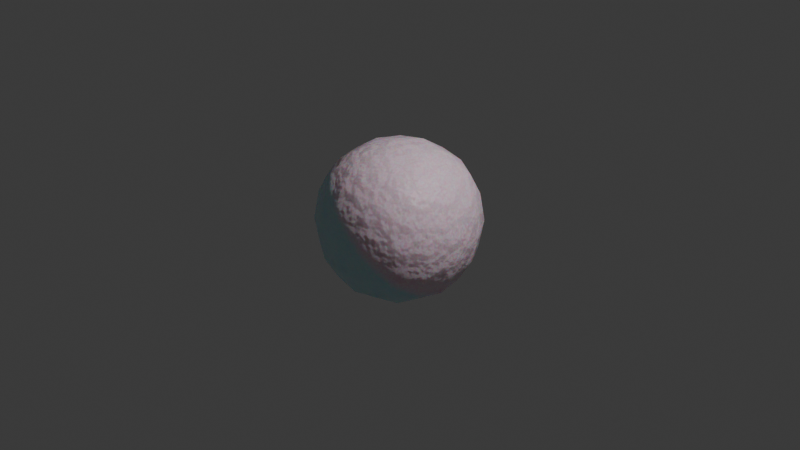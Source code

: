 # Source: CottonCandy.blend  (saved by Blender 4.0.36; exported with 4.5.12 LTS)
import bpy
from mathutils import Matrix  # noqa: F401  (used for matrix-valued properties, if any)

bpy.ops.wm.read_factory_settings(use_empty=True)
scene = bpy.context.scene
scene.name = 'Scene'

# ---- collections
col_collection = bpy.data.collections.new('Collection'); scene.collection.children.link(col_collection)

# ---- materials (node trees are filled in below, after node groups)
mat_material = bpy.data.materials.new('Material')
mat_material.alpha_threshold = 0.0
mat_material.use_transparent_shadow = False
mat_material.roughness = 0.5
mat_material.line_color = (0.0, 0.0, 0.0, 1.0)

# ---- node groups
ng_auto_smooth = bpy.data.node_groups.new('Auto Smooth', 'GeometryNodeTree')
_s = ng_auto_smooth.interface.new_socket(name='Geometry', in_out='OUTPUT', socket_type='NodeSocketGeometry')
_s = ng_auto_smooth.interface.new_socket(name='Geometry', in_out='INPUT', socket_type='NodeSocketGeometry')
_s = ng_auto_smooth.interface.new_socket(name='Angle', in_out='INPUT', socket_type='NodeSocketFloat')
_s.subtype = 'ANGLE'
_s.min_value = 0.0
_s.max_value = 3.142
ng_auto_smooth.is_modifier = True
_N = ng_auto_smooth.nodes; _L = ng_auto_smooth.links
n0 = _N.new('NodeGroupOutput'); n0.name = 'Group Output'; n0.location = (480, -100)
n1 = _N.new('NodeGroupInput'); n1.name = 'Group Input'; n1.location = (-420, -300)
n2 = _N.new('NodeGroupInput'); n2.name = 'Group Input.001'; n2.location = (-60, -100)
n3 = _N.new('GeometryNodeSetShadeSmooth'); n3.name = 'Set Shade Smooth'; n3.location = (120, -100)
n3.domain = 'EDGE'
n4 = _N.new('GeometryNodeSetShadeSmooth'); n4.name = 'Set Shade Smooth.001'; n4.location = (300, -100)
n5 = _N.new('GeometryNodeInputMeshEdgeAngle'); n5.name = 'Edge Angle'; n5.location = (-420, -220)
n6 = _N.new('GeometryNodeInputEdgeSmooth'); n6.name = 'Is Edge Smooth'; n6.location = (-60, -160)
n7 = _N.new('GeometryNodeInputShadeSmooth'); n7.name = 'Is Face Smooth'; n7.location = (-240, -340)
n8 = _N.new('FunctionNodeBooleanMath'); n8.name = 'Boolean Math'; n8.location = (-60, -220)
n9 = _N.new('FunctionNodeCompare'); n9.name = 'Compare'; n9.location = (-240, -180)
n9.operation = 'LESS_EQUAL'
_L.new(n5.outputs[0], n9.inputs[0])
_L.new(n4.outputs[0], n0.inputs[0])
_L.new(n1.outputs[1], n9.inputs[1])
_L.new(n9.outputs[0], n8.inputs[0])
_L.new(n7.outputs[0], n8.inputs[1])
_L.new(n2.outputs[0], n3.inputs[0])
_L.new(n6.outputs[0], n3.inputs[1])
_L.new(n3.outputs[0], n4.inputs[0])
_L.new(n8.outputs[0], n3.inputs[2])
n0.is_active_output = True

# ---- material node trees
mat_material.use_nodes = True; mat_material.node_tree.nodes.clear()
_N = mat_material.node_tree.nodes; _L = mat_material.node_tree.links
n0 = _N.new('ShaderNodeOutputMaterial'); n0.name = 'Material Output'; n0.location = (867, 646)
n1 = _N.new('ShaderNodeTexNoise'); n1.name = 'Noise Texture'; n1.location = (-589, 431)
n1.inputs[2].default_value = 0.05
n2 = _N.new('ShaderNodeTexNoise'); n2.name = 'Noise Texture.001'; n2.location = (-591, 138)
n2.inputs[2].default_value = 49.0
n3 = _N.new('ShaderNodeTexCoord'); n3.name = 'Texture Coordinate'; n3.location = (-1275, 61)
n4 = _N.new('ShaderNodeTexNoise'); n4.name = 'Noise Texture.002'; n4.location = (-594, -148)
n4.inputs[2].default_value = 6.328
n5 = _N.new('ShaderNodeMapping'); n5.name = 'Mapping'; n5.location = (-1055, 106)
n5.inputs[1].default_value = (0.0, 0.0, 0.18)
n5.inputs[2].default_value = (0.0, 0.0, 0.9041)
n6 = _N.new('ShaderNodeBump'); n6.name = 'Bump'; n6.location = (-241, -276)
n6.inputs[0].default_value = 0.12
n6.inputs[1].default_value = 1.0
n6.inputs[2].default_value = 1.0
n7 = _N.new('ShaderNodeValToRGB'); n7.name = 'Color Ramp'; n7.location = (-302, 641)
while len(n7.color_ramp.elements) > 1: n7.color_ramp.elements.remove(n7.color_ramp.elements[-1])
n7.color_ramp.elements[0].position = 0.498; n7.color_ramp.elements[0].color = (1.0, 1.0, 1.0, 1.0)
_e = n7.color_ramp.elements.new(0.5036); _e.color = (0.0, 0.0, 0.0, 1.0)
n8 = _N.new('ShaderNodeValToRGB'); n8.name = 'Color Ramp.001'; n8.location = (-285, 291)
while len(n8.color_ramp.elements) > 1: n8.color_ramp.elements.remove(n8.color_ramp.elements[-1])
n8.color_ramp.elements[0].position = 0.0; n8.color_ramp.elements[0].color = (0.4371, 0.8862, 1.0, 1.0)
_e = n8.color_ramp.elements.new(1.0); _e.color = (0.7533, 0.8339, 1.0, 1.0)
n9 = _N.new('ShaderNodeValToRGB'); n9.name = 'Color Ramp.002'; n9.location = (-263, 29)
while len(n9.color_ramp.elements) > 1: n9.color_ramp.elements.remove(n9.color_ramp.elements[-1])
n9.color_ramp.elements[0].position = 0.0; n9.color_ramp.elements[0].color = (1.0, 1.0, 1.0, 1.0)
_e = n9.color_ramp.elements.new(1.0); _e.color = (0.9439, 0.434, 0.6498, 1.0)
n10 = _N.new('ShaderNodeMix'); n10.name = 'Mix'; n10.location = (149, 265)
n10.data_type = 'RGBA'
n10.clamp_factor = False
n11 = _N.new('ShaderNodeBsdfPrincipled'); n11.name = 'Principled BSDF'; n11.location = (464, 312)
n11.inputs[3].default_value = 1.45
_L.new(n11.outputs[0], n0.inputs[0])
_L.new(n7.outputs[0], n10.inputs[0])
_L.new(n1.outputs[0], n7.inputs[0])
_L.new(n5.outputs[0], n1.inputs[0])
_L.new(n3.outputs[3], n5.inputs[0])
_L.new(n5.outputs[0], n2.inputs[0])
_L.new(n5.outputs[0], n4.inputs[0])
_L.new(n6.outputs[0], n11.inputs[5])
_L.new(n4.outputs[0], n6.inputs[3])
_L.new(n2.outputs[0], n9.inputs[0])
_L.new(n2.outputs[0], n8.inputs[0])
_L.new(n8.outputs[0], n10.inputs[2])
_L.new(n9.outputs[0], n10.inputs[3])
_L.new(n10.outputs[2], n11.inputs[0])
_L.new(n8.outputs[0], n10.inputs[6])
_L.new(n9.outputs[0], n10.inputs[7])
_L.new(n10.outputs[2], n11.inputs[8])
n0.is_active_output = True

# ---- world
world_world = bpy.data.worlds.new('World'); scene.world = world_world
world_world.use_nodes = True; world_world.node_tree.nodes.clear()
_N = world_world.node_tree.nodes; _L = world_world.node_tree.links
n0 = _N.new('ShaderNodeOutputWorld'); n0.name = 'World Output'; n0.location = (300, 300)
n1 = _N.new('ShaderNodeBackground'); n1.name = 'Background'; n1.location = (10, 300)
n1.inputs[0].default_value = (0.05088, 0.05088, 0.05088, 1.0)
_L.new(n1.outputs[0], n0.inputs[0])
n0.is_active_output = True
world_world.color = (0.05088, 0.05088, 0.05088)
world_world.use_sun_shadow = False
world_world.sun_shadow_jitter_overblur = 0.0

# ---- cameras
cam_camera = bpy.data.cameras.new('Camera')
cam_camera.clip_end = 100.0
cam_camera.ortho_scale = 7.314

# ---- lights
light_light = bpy.data.lights.new('Light', 'POINT')
light_light.transmission_factor = 0.0
light_light.use_soft_falloff = False
light_light.energy = 1000.0
light_light.shadow_soft_size = 0.1
light_light.shadow_maximum_resolution = 0.006
light_light.use_absolute_resolution = True

# ---- meshes
me_cube = bpy.data.meshes.new('Cube')
me_cube.from_pydata([(1.0, 1.0, 1.0), (1.0, 1.0, -1.0), (1.0, -1.0, 1.0), (1.0, -1.0, -1.0), (-1.0, 1.0, 1.0), (-1.0, 1.0, -1.0), (-1.0, -1.0, 1.0), (-1.0, -1.0, -1.0)], [], [(0, 4, 6, 2), (3, 2, 6, 7), (7, 6, 4, 5), (5, 1, 3, 7), (1, 0, 2, 3), (5, 4, 0, 1)])
me_cube.polygons.foreach_set('use_smooth', [True] * 6)
_uv = me_cube.uv_layers.new(name='UVMap')
_uv.uv.foreach_set('vector', [0.625, 0.5, 0.875, 0.5, 0.875, 0.75, 0.625, 0.75, 0.375, 0.75, 0.625, 0.75, 0.625, 1.0, 0.375, 1.0, 0.375, 0.0, 0.625, 0.0, 0.625, 0.25, 0.375, 0.25, 0.125, 0.5, 0.375, 0.5, 0.375, 0.75, 0.125, 0.75, 0.375, 0.5, 0.625, 0.5, 0.625, 0.75, 0.375, 0.75, 0.375, 0.25, 0.625, 0.25, 0.625, 0.5, 0.375, 0.5])
me_cube.materials.append(mat_material)
me_cube.use_mirror_vertex_groups = False
me_cube.update()

# ---- objects
ob_cube = bpy.data.objects.new('Cube', me_cube)
ob_light = bpy.data.objects.new('Light', light_light)
ob_camera = bpy.data.objects.new('Camera', cam_camera)
ob_empty = bpy.data.objects.new('Empty', None)

# ---- transforms, parenting, visibility, modifiers, constraints
ob_cube.location = (0.0, 0.0, 0.0)
ob_cube.lock_rotations_4d = False
ob_cube.empty_display_type = 'ARROWS'
ob_cube.lineart.crease_threshold = 0.0
_m = ob_cube.modifiers.new('Subdivision', 'SUBSURF')
_m.levels = 3
_m = ob_cube.modifiers.new('Auto Smooth', 'NODES')
_m.node_group = ng_auto_smooth
_gi = [s.identifier for s in ng_auto_smooth.interface.items_tree if s.item_type == 'SOCKET' and s.in_out == 'INPUT']
_m[_gi[1]] = 0.5236  # Angle
ob_light.location = (4.076, 1.005, 5.904)
ob_light.rotation_euler = (0.6503, 0.05522, 1.866)
ob_light.lock_rotations_4d = False
ob_light.empty_display_type = 'ARROWS'
ob_light.color = (0.0, 0.0, 0.0, 0.0)
ob_light.lineart.crease_threshold = 0.0
ob_camera.location = (7.359, -6.926, 4.958)
ob_camera.rotation_euler = (1.109, 0.0, 0.8149)
ob_camera.lock_rotations_4d = False
ob_camera.empty_display_type = 'ARROWS'
ob_camera.color = (0.0, 0.0, 0.0, 0.0)
ob_camera.display_type = 'WIRE'
ob_camera.lineart.crease_threshold = 0.0
ob_empty.location = (3.668e-16, 3.719, 1.652)
ob_empty.rotation_euler = (1.571, -0.0, 1.571)
ob_empty.empty_display_type = 'IMAGE'
ob_empty.empty_display_size = 5.0

# ---- collection membership
col_collection.objects.link(ob_cube)
col_collection.objects.link(ob_light)
col_collection.objects.link(ob_camera)
col_collection.objects.link(ob_empty)

# ---- scene / render settings (as saved in the file)
scene.camera = ob_camera
scene.frame_start = 1; scene.frame_end = 250; scene.frame_set(1)
scene.render.engine = 'BLENDER_EEVEE_NEXT'
scene.cycles.sampling_pattern = 'TABULATED_SOBOL'
bpy.context.view_layer.update()
